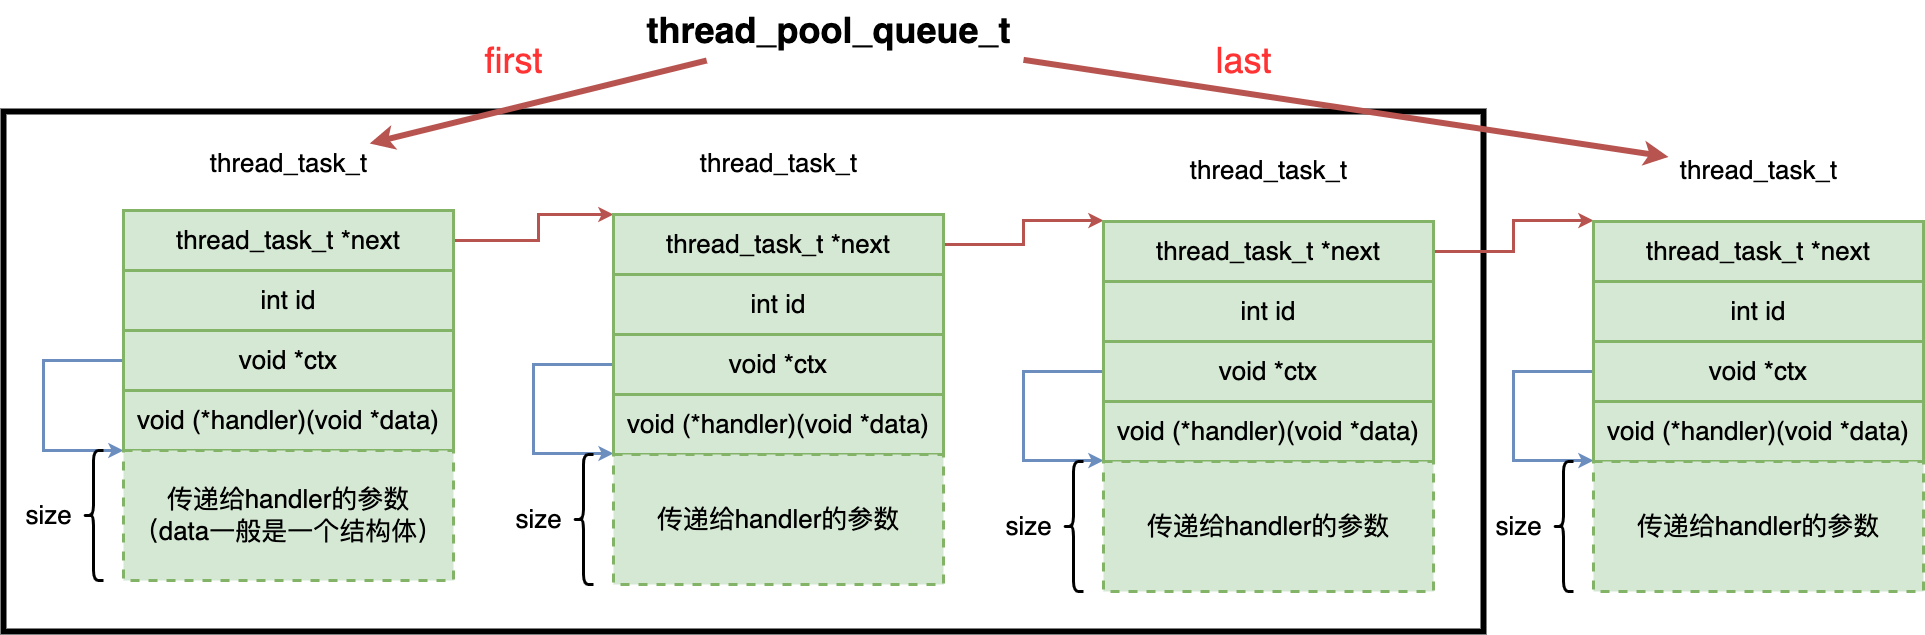

The diagram above was exported from draw.io. Its source (the exported page's mxGraphModel, read from the mxfile embedded in the PNG):
<mxGraphModel dx="2089" dy="1273" grid="1" gridSize="10" guides="1" tooltips="1" connect="1" arrows="1" fold="1" page="0" pageScale="1" pageWidth="827" pageHeight="1169" background="#ffffff" math="0" shadow="0">
  <root>
    <mxCell id="0" />
    <mxCell id="1" parent="0" />
    <mxCell id="2R9YAVb9fQTJ6DRPUCcK-34" value="" style="rounded=0;whiteSpace=wrap;html=1;strokeWidth=6;" vertex="1" parent="1">
      <mxGeometry x="30" y="171" width="1480" height="520" as="geometry" />
    </mxCell>
    <mxCell id="2R9YAVb9fQTJ6DRPUCcK-32" style="edgeStyle=orthogonalEdgeStyle;rounded=0;orthogonalLoop=1;jettySize=auto;html=1;entryX=0;entryY=0;entryDx=0;entryDy=0;fillColor=#f8cecc;strokeColor=#b85450;strokeWidth=3;" edge="1" parent="1" source="2R9YAVb9fQTJ6DRPUCcK-1" target="2R9YAVb9fQTJ6DRPUCcK-7">
      <mxGeometry relative="1" as="geometry">
        <Array as="points">
          <mxPoint x="565" y="300" />
          <mxPoint x="565" y="274" />
        </Array>
      </mxGeometry>
    </mxCell>
    <mxCell id="2R9YAVb9fQTJ6DRPUCcK-1" value="&lt;font style=&quot;font-size: 26px;&quot;&gt;thread_task_t *next&lt;/font&gt;" style="rounded=0;whiteSpace=wrap;html=1;strokeWidth=3;fillColor=#d5e8d4;strokeColor=#82b366;" vertex="1" parent="1">
      <mxGeometry x="150" y="270" width="330" height="60" as="geometry" />
    </mxCell>
    <mxCell id="2R9YAVb9fQTJ6DRPUCcK-2" value="&lt;font style=&quot;font-size: 26px;&quot;&gt;thread_task_t&lt;/font&gt;" style="text;html=1;align=center;verticalAlign=middle;resizable=0;points=[];autosize=1;strokeColor=none;fillColor=none;" vertex="1" parent="1">
      <mxGeometry x="225" y="203" width="180" height="40" as="geometry" />
    </mxCell>
    <mxCell id="2R9YAVb9fQTJ6DRPUCcK-3" value="&lt;font style=&quot;font-size: 26px;&quot;&gt;int id&lt;/font&gt;" style="rounded=0;whiteSpace=wrap;html=1;strokeWidth=3;fillColor=#d5e8d4;strokeColor=#82b366;" vertex="1" parent="1">
      <mxGeometry x="150" y="330" width="330" height="60" as="geometry" />
    </mxCell>
    <mxCell id="2R9YAVb9fQTJ6DRPUCcK-14" style="edgeStyle=orthogonalEdgeStyle;rounded=0;orthogonalLoop=1;jettySize=auto;html=1;entryX=0;entryY=0;entryDx=0;entryDy=0;fillColor=#dae8fc;strokeColor=#6c8ebf;strokeWidth=3;" edge="1" parent="1" source="2R9YAVb9fQTJ6DRPUCcK-4" target="2R9YAVb9fQTJ6DRPUCcK-13">
      <mxGeometry relative="1" as="geometry">
        <Array as="points">
          <mxPoint x="70" y="420" />
          <mxPoint x="70" y="510" />
        </Array>
      </mxGeometry>
    </mxCell>
    <mxCell id="2R9YAVb9fQTJ6DRPUCcK-4" value="&lt;font style=&quot;font-size: 26px;&quot;&gt;void *ctx&lt;/font&gt;" style="rounded=0;whiteSpace=wrap;html=1;strokeWidth=3;fillColor=#d5e8d4;strokeColor=#82b366;" vertex="1" parent="1">
      <mxGeometry x="150" y="390" width="330" height="60" as="geometry" />
    </mxCell>
    <mxCell id="2R9YAVb9fQTJ6DRPUCcK-6" value="&lt;font style=&quot;font-size: 26px;&quot;&gt;void (*handler)(void *data)&lt;/font&gt;" style="rounded=0;whiteSpace=wrap;html=1;strokeWidth=3;fillColor=#d5e8d4;strokeColor=#82b366;" vertex="1" parent="1">
      <mxGeometry x="150" y="450" width="330" height="60" as="geometry" />
    </mxCell>
    <mxCell id="2R9YAVb9fQTJ6DRPUCcK-33" style="edgeStyle=orthogonalEdgeStyle;rounded=0;orthogonalLoop=1;jettySize=auto;html=1;entryX=0;entryY=0;entryDx=0;entryDy=0;fillColor=#f8cecc;strokeColor=#b85450;strokeWidth=3;" edge="1" parent="1" source="2R9YAVb9fQTJ6DRPUCcK-7" target="2R9YAVb9fQTJ6DRPUCcK-23">
      <mxGeometry relative="1" as="geometry">
        <Array as="points">
          <mxPoint x="1050" y="304" />
          <mxPoint x="1050" y="280" />
          <mxPoint x="1130" y="280" />
        </Array>
      </mxGeometry>
    </mxCell>
    <mxCell id="2R9YAVb9fQTJ6DRPUCcK-7" value="&lt;font style=&quot;font-size: 26px;&quot;&gt;thread_task_t *next&lt;/font&gt;" style="rounded=0;whiteSpace=wrap;html=1;strokeWidth=3;fillColor=#d5e8d4;strokeColor=#82b366;" vertex="1" parent="1">
      <mxGeometry x="640" y="274" width="330" height="60" as="geometry" />
    </mxCell>
    <mxCell id="2R9YAVb9fQTJ6DRPUCcK-8" value="&lt;font style=&quot;font-size: 26px;&quot;&gt;int id&lt;/font&gt;" style="rounded=0;whiteSpace=wrap;html=1;strokeWidth=3;fillColor=#d5e8d4;strokeColor=#82b366;" vertex="1" parent="1">
      <mxGeometry x="640" y="334" width="330" height="60" as="geometry" />
    </mxCell>
    <mxCell id="2R9YAVb9fQTJ6DRPUCcK-22" style="edgeStyle=orthogonalEdgeStyle;rounded=0;orthogonalLoop=1;jettySize=auto;html=1;entryX=0;entryY=1;entryDx=0;entryDy=0;fillColor=#dae8fc;strokeColor=#6c8ebf;strokeWidth=3;" edge="1" parent="1" source="2R9YAVb9fQTJ6DRPUCcK-9" target="2R9YAVb9fQTJ6DRPUCcK-10">
      <mxGeometry relative="1" as="geometry">
        <Array as="points">
          <mxPoint x="560" y="424" />
          <mxPoint x="560" y="513" />
          <mxPoint x="640" y="513" />
        </Array>
      </mxGeometry>
    </mxCell>
    <mxCell id="2R9YAVb9fQTJ6DRPUCcK-9" value="&lt;font style=&quot;font-size: 26px;&quot;&gt;void *ctx&lt;/font&gt;" style="rounded=0;whiteSpace=wrap;html=1;strokeWidth=3;fillColor=#d5e8d4;strokeColor=#82b366;" vertex="1" parent="1">
      <mxGeometry x="640" y="394" width="330" height="60" as="geometry" />
    </mxCell>
    <mxCell id="2R9YAVb9fQTJ6DRPUCcK-10" value="&lt;font style=&quot;font-size: 26px;&quot;&gt;void (*handler)(void *data)&lt;/font&gt;" style="rounded=0;whiteSpace=wrap;html=1;strokeWidth=3;fillColor=#d5e8d4;strokeColor=#82b366;" vertex="1" parent="1">
      <mxGeometry x="640" y="454" width="330" height="60" as="geometry" />
    </mxCell>
    <mxCell id="2R9YAVb9fQTJ6DRPUCcK-11" value="&lt;font style=&quot;font-size: 26px;&quot;&gt;thread_task_t&lt;/font&gt;" style="text;html=1;align=center;verticalAlign=middle;resizable=0;points=[];autosize=1;strokeColor=none;fillColor=none;" vertex="1" parent="1">
      <mxGeometry x="715" y="203" width="180" height="40" as="geometry" />
    </mxCell>
    <mxCell id="2R9YAVb9fQTJ6DRPUCcK-13" value="&lt;font style=&quot;font-size: 26px;&quot;&gt;传递给handler的参数&lt;br&gt;（data一般是一个结构体）&lt;br&gt;&lt;/font&gt;" style="rounded=0;whiteSpace=wrap;html=1;strokeWidth=3;dashed=1;fillColor=#d5e8d4;strokeColor=#82b366;" vertex="1" parent="1">
      <mxGeometry x="150" y="510" width="330" height="130" as="geometry" />
    </mxCell>
    <mxCell id="2R9YAVb9fQTJ6DRPUCcK-16" value="" style="shape=curlyBracket;whiteSpace=wrap;html=1;rounded=1;labelPosition=left;verticalLabelPosition=middle;align=right;verticalAlign=middle;strokeWidth=3;" vertex="1" parent="1">
      <mxGeometry x="110" y="510" width="20" height="130" as="geometry" />
    </mxCell>
    <mxCell id="2R9YAVb9fQTJ6DRPUCcK-17" value="&lt;font style=&quot;font-size: 26px;&quot;&gt;size&lt;/font&gt;" style="text;html=1;align=center;verticalAlign=middle;resizable=0;points=[];autosize=1;strokeColor=none;fillColor=none;" vertex="1" parent="1">
      <mxGeometry x="40" y="555" width="70" height="40" as="geometry" />
    </mxCell>
    <mxCell id="2R9YAVb9fQTJ6DRPUCcK-18" value="&lt;font style=&quot;font-size: 26px;&quot;&gt;传递给handler的参数&lt;/font&gt;" style="rounded=0;whiteSpace=wrap;html=1;strokeWidth=3;dashed=1;fillColor=#d5e8d4;strokeColor=#82b366;" vertex="1" parent="1">
      <mxGeometry x="640" y="514" width="330" height="130" as="geometry" />
    </mxCell>
    <mxCell id="2R9YAVb9fQTJ6DRPUCcK-19" value="" style="shape=curlyBracket;whiteSpace=wrap;html=1;rounded=1;labelPosition=left;verticalLabelPosition=middle;align=right;verticalAlign=middle;strokeWidth=3;" vertex="1" parent="1">
      <mxGeometry x="600" y="514" width="20" height="130" as="geometry" />
    </mxCell>
    <mxCell id="2R9YAVb9fQTJ6DRPUCcK-20" value="&lt;font style=&quot;font-size: 26px;&quot;&gt;size&lt;/font&gt;" style="text;html=1;align=center;verticalAlign=middle;resizable=0;points=[];autosize=1;strokeColor=none;fillColor=none;" vertex="1" parent="1">
      <mxGeometry x="530" y="559" width="70" height="40" as="geometry" />
    </mxCell>
    <mxCell id="2R9YAVb9fQTJ6DRPUCcK-43" style="edgeStyle=orthogonalEdgeStyle;rounded=0;orthogonalLoop=1;jettySize=auto;html=1;entryX=0;entryY=0;entryDx=0;entryDy=0;fillColor=#f8cecc;strokeColor=#b85450;strokeWidth=3;" edge="1" parent="1" source="2R9YAVb9fQTJ6DRPUCcK-23" target="2R9YAVb9fQTJ6DRPUCcK-35">
      <mxGeometry relative="1" as="geometry">
        <Array as="points">
          <mxPoint x="1540" y="311" />
          <mxPoint x="1540" y="280" />
          <mxPoint x="1620" y="280" />
        </Array>
      </mxGeometry>
    </mxCell>
    <mxCell id="2R9YAVb9fQTJ6DRPUCcK-23" value="&lt;font style=&quot;font-size: 26px;&quot;&gt;thread_task_t *next&lt;/font&gt;" style="rounded=0;whiteSpace=wrap;html=1;strokeWidth=3;fillColor=#d5e8d4;strokeColor=#82b366;" vertex="1" parent="1">
      <mxGeometry x="1130" y="281" width="330" height="60" as="geometry" />
    </mxCell>
    <mxCell id="2R9YAVb9fQTJ6DRPUCcK-24" value="&lt;font style=&quot;font-size: 26px;&quot;&gt;int id&lt;/font&gt;" style="rounded=0;whiteSpace=wrap;html=1;strokeWidth=3;fillColor=#d5e8d4;strokeColor=#82b366;" vertex="1" parent="1">
      <mxGeometry x="1130" y="341" width="330" height="60" as="geometry" />
    </mxCell>
    <mxCell id="2R9YAVb9fQTJ6DRPUCcK-25" style="edgeStyle=orthogonalEdgeStyle;rounded=0;orthogonalLoop=1;jettySize=auto;html=1;entryX=0;entryY=1;entryDx=0;entryDy=0;fillColor=#dae8fc;strokeColor=#6c8ebf;strokeWidth=3;" edge="1" parent="1" source="2R9YAVb9fQTJ6DRPUCcK-26" target="2R9YAVb9fQTJ6DRPUCcK-27">
      <mxGeometry relative="1" as="geometry">
        <Array as="points">
          <mxPoint x="1050" y="431" />
          <mxPoint x="1050" y="520" />
          <mxPoint x="1130" y="520" />
        </Array>
      </mxGeometry>
    </mxCell>
    <mxCell id="2R9YAVb9fQTJ6DRPUCcK-26" value="&lt;font style=&quot;font-size: 26px;&quot;&gt;void *ctx&lt;/font&gt;" style="rounded=0;whiteSpace=wrap;html=1;strokeWidth=3;fillColor=#d5e8d4;strokeColor=#82b366;" vertex="1" parent="1">
      <mxGeometry x="1130" y="401" width="330" height="60" as="geometry" />
    </mxCell>
    <mxCell id="2R9YAVb9fQTJ6DRPUCcK-27" value="&lt;font style=&quot;font-size: 26px;&quot;&gt;void (*handler)(void *data)&lt;/font&gt;" style="rounded=0;whiteSpace=wrap;html=1;strokeWidth=3;fillColor=#d5e8d4;strokeColor=#82b366;" vertex="1" parent="1">
      <mxGeometry x="1130" y="461" width="330" height="60" as="geometry" />
    </mxCell>
    <mxCell id="2R9YAVb9fQTJ6DRPUCcK-28" value="&lt;font style=&quot;font-size: 26px;&quot;&gt;thread_task_t&lt;/font&gt;" style="text;html=1;align=center;verticalAlign=middle;resizable=0;points=[];autosize=1;strokeColor=none;fillColor=none;" vertex="1" parent="1">
      <mxGeometry x="1205" y="210" width="180" height="40" as="geometry" />
    </mxCell>
    <mxCell id="2R9YAVb9fQTJ6DRPUCcK-29" value="&lt;font style=&quot;font-size: 26px;&quot;&gt;传递给handler的参数&lt;/font&gt;" style="rounded=0;whiteSpace=wrap;html=1;strokeWidth=3;dashed=1;fillColor=#d5e8d4;strokeColor=#82b366;" vertex="1" parent="1">
      <mxGeometry x="1130" y="521" width="330" height="130" as="geometry" />
    </mxCell>
    <mxCell id="2R9YAVb9fQTJ6DRPUCcK-30" value="" style="shape=curlyBracket;whiteSpace=wrap;html=1;rounded=1;labelPosition=left;verticalLabelPosition=middle;align=right;verticalAlign=middle;strokeWidth=3;" vertex="1" parent="1">
      <mxGeometry x="1090" y="521" width="20" height="130" as="geometry" />
    </mxCell>
    <mxCell id="2R9YAVb9fQTJ6DRPUCcK-35" value="&lt;font style=&quot;font-size: 26px;&quot;&gt;thread_task_t *next&lt;/font&gt;" style="rounded=0;whiteSpace=wrap;html=1;strokeWidth=3;fillColor=#d5e8d4;strokeColor=#82b366;" vertex="1" parent="1">
      <mxGeometry x="1620" y="281" width="330" height="60" as="geometry" />
    </mxCell>
    <mxCell id="2R9YAVb9fQTJ6DRPUCcK-36" value="&lt;font style=&quot;font-size: 26px;&quot;&gt;int id&lt;/font&gt;" style="rounded=0;whiteSpace=wrap;html=1;strokeWidth=3;fillColor=#d5e8d4;strokeColor=#82b366;" vertex="1" parent="1">
      <mxGeometry x="1620" y="341" width="330" height="60" as="geometry" />
    </mxCell>
    <mxCell id="2R9YAVb9fQTJ6DRPUCcK-37" style="edgeStyle=orthogonalEdgeStyle;rounded=0;orthogonalLoop=1;jettySize=auto;html=1;entryX=0;entryY=1;entryDx=0;entryDy=0;fillColor=#dae8fc;strokeColor=#6c8ebf;strokeWidth=3;" edge="1" parent="1" source="2R9YAVb9fQTJ6DRPUCcK-38" target="2R9YAVb9fQTJ6DRPUCcK-39">
      <mxGeometry relative="1" as="geometry">
        <Array as="points">
          <mxPoint x="1540" y="431" />
          <mxPoint x="1540" y="520" />
          <mxPoint x="1620" y="520" />
        </Array>
      </mxGeometry>
    </mxCell>
    <mxCell id="2R9YAVb9fQTJ6DRPUCcK-38" value="&lt;font style=&quot;font-size: 26px;&quot;&gt;void *ctx&lt;/font&gt;" style="rounded=0;whiteSpace=wrap;html=1;strokeWidth=3;fillColor=#d5e8d4;strokeColor=#82b366;" vertex="1" parent="1">
      <mxGeometry x="1620" y="401" width="330" height="60" as="geometry" />
    </mxCell>
    <mxCell id="2R9YAVb9fQTJ6DRPUCcK-39" value="&lt;font style=&quot;font-size: 26px;&quot;&gt;void (*handler)(void *data)&lt;/font&gt;" style="rounded=0;whiteSpace=wrap;html=1;strokeWidth=3;fillColor=#d5e8d4;strokeColor=#82b366;" vertex="1" parent="1">
      <mxGeometry x="1620" y="461" width="330" height="60" as="geometry" />
    </mxCell>
    <mxCell id="2R9YAVb9fQTJ6DRPUCcK-40" value="&lt;font style=&quot;font-size: 26px;&quot;&gt;thread_task_t&lt;/font&gt;" style="text;html=1;align=center;verticalAlign=middle;resizable=0;points=[];autosize=1;strokeColor=none;fillColor=none;" vertex="1" parent="1">
      <mxGeometry x="1695" y="210" width="180" height="40" as="geometry" />
    </mxCell>
    <mxCell id="2R9YAVb9fQTJ6DRPUCcK-41" value="&lt;font style=&quot;font-size: 26px;&quot;&gt;传递给handler的参数&lt;/font&gt;" style="rounded=0;whiteSpace=wrap;html=1;strokeWidth=3;dashed=1;fillColor=#d5e8d4;strokeColor=#82b366;" vertex="1" parent="1">
      <mxGeometry x="1620" y="521" width="330" height="130" as="geometry" />
    </mxCell>
    <mxCell id="2R9YAVb9fQTJ6DRPUCcK-42" value="" style="shape=curlyBracket;whiteSpace=wrap;html=1;rounded=1;labelPosition=left;verticalLabelPosition=middle;align=right;verticalAlign=middle;strokeWidth=3;" vertex="1" parent="1">
      <mxGeometry x="1580" y="521" width="20" height="130" as="geometry" />
    </mxCell>
    <mxCell id="2R9YAVb9fQTJ6DRPUCcK-46" style="rounded=0;orthogonalLoop=1;jettySize=auto;html=1;strokeWidth=6;fillColor=#f8cecc;strokeColor=#b85450;" edge="1" parent="1" source="2R9YAVb9fQTJ6DRPUCcK-45" target="2R9YAVb9fQTJ6DRPUCcK-2">
      <mxGeometry relative="1" as="geometry" />
    </mxCell>
    <mxCell id="2R9YAVb9fQTJ6DRPUCcK-47" style="rounded=0;orthogonalLoop=1;jettySize=auto;html=1;strokeWidth=6;fillColor=#f8cecc;strokeColor=#b85450;" edge="1" parent="1" source="2R9YAVb9fQTJ6DRPUCcK-45" target="2R9YAVb9fQTJ6DRPUCcK-40">
      <mxGeometry relative="1" as="geometry" />
    </mxCell>
    <mxCell id="2R9YAVb9fQTJ6DRPUCcK-45" value="&lt;font style=&quot;font-size: 36px;&quot;&gt;&lt;b&gt;thread_pool_queue_t&lt;/b&gt;&lt;/font&gt;" style="text;html=1;align=center;verticalAlign=middle;resizable=0;points=[];autosize=1;strokeColor=none;fillColor=none;" vertex="1" parent="1">
      <mxGeometry x="660" y="60" width="390" height="60" as="geometry" />
    </mxCell>
    <mxCell id="2R9YAVb9fQTJ6DRPUCcK-48" value="&lt;font color=&quot;#ff3333&quot; style=&quot;font-size: 36px;&quot;&gt;first&lt;/font&gt;" style="text;html=1;align=center;verticalAlign=middle;resizable=0;points=[];autosize=1;strokeColor=none;fillColor=none;" vertex="1" parent="1">
      <mxGeometry x="500" y="90" width="80" height="60" as="geometry" />
    </mxCell>
    <mxCell id="2R9YAVb9fQTJ6DRPUCcK-49" value="&lt;font color=&quot;#ff3333&quot;&gt;&lt;span style=&quot;font-size: 36px;&quot;&gt;last&lt;/span&gt;&lt;/font&gt;" style="text;html=1;align=center;verticalAlign=middle;resizable=0;points=[];autosize=1;strokeColor=none;fillColor=none;" vertex="1" parent="1">
      <mxGeometry x="1230" y="90" width="80" height="60" as="geometry" />
    </mxCell>
    <mxCell id="2R9YAVb9fQTJ6DRPUCcK-50" value="&lt;font style=&quot;font-size: 26px;&quot;&gt;size&lt;/font&gt;" style="text;html=1;align=center;verticalAlign=middle;resizable=0;points=[];autosize=1;strokeColor=none;fillColor=none;" vertex="1" parent="1">
      <mxGeometry x="1020" y="566" width="70" height="40" as="geometry" />
    </mxCell>
    <mxCell id="2R9YAVb9fQTJ6DRPUCcK-51" value="&lt;font style=&quot;font-size: 26px;&quot;&gt;size&lt;/font&gt;" style="text;html=1;align=center;verticalAlign=middle;resizable=0;points=[];autosize=1;strokeColor=none;fillColor=none;" vertex="1" parent="1">
      <mxGeometry x="1510" y="566" width="70" height="40" as="geometry" />
    </mxCell>
  </root>
</mxGraphModel>